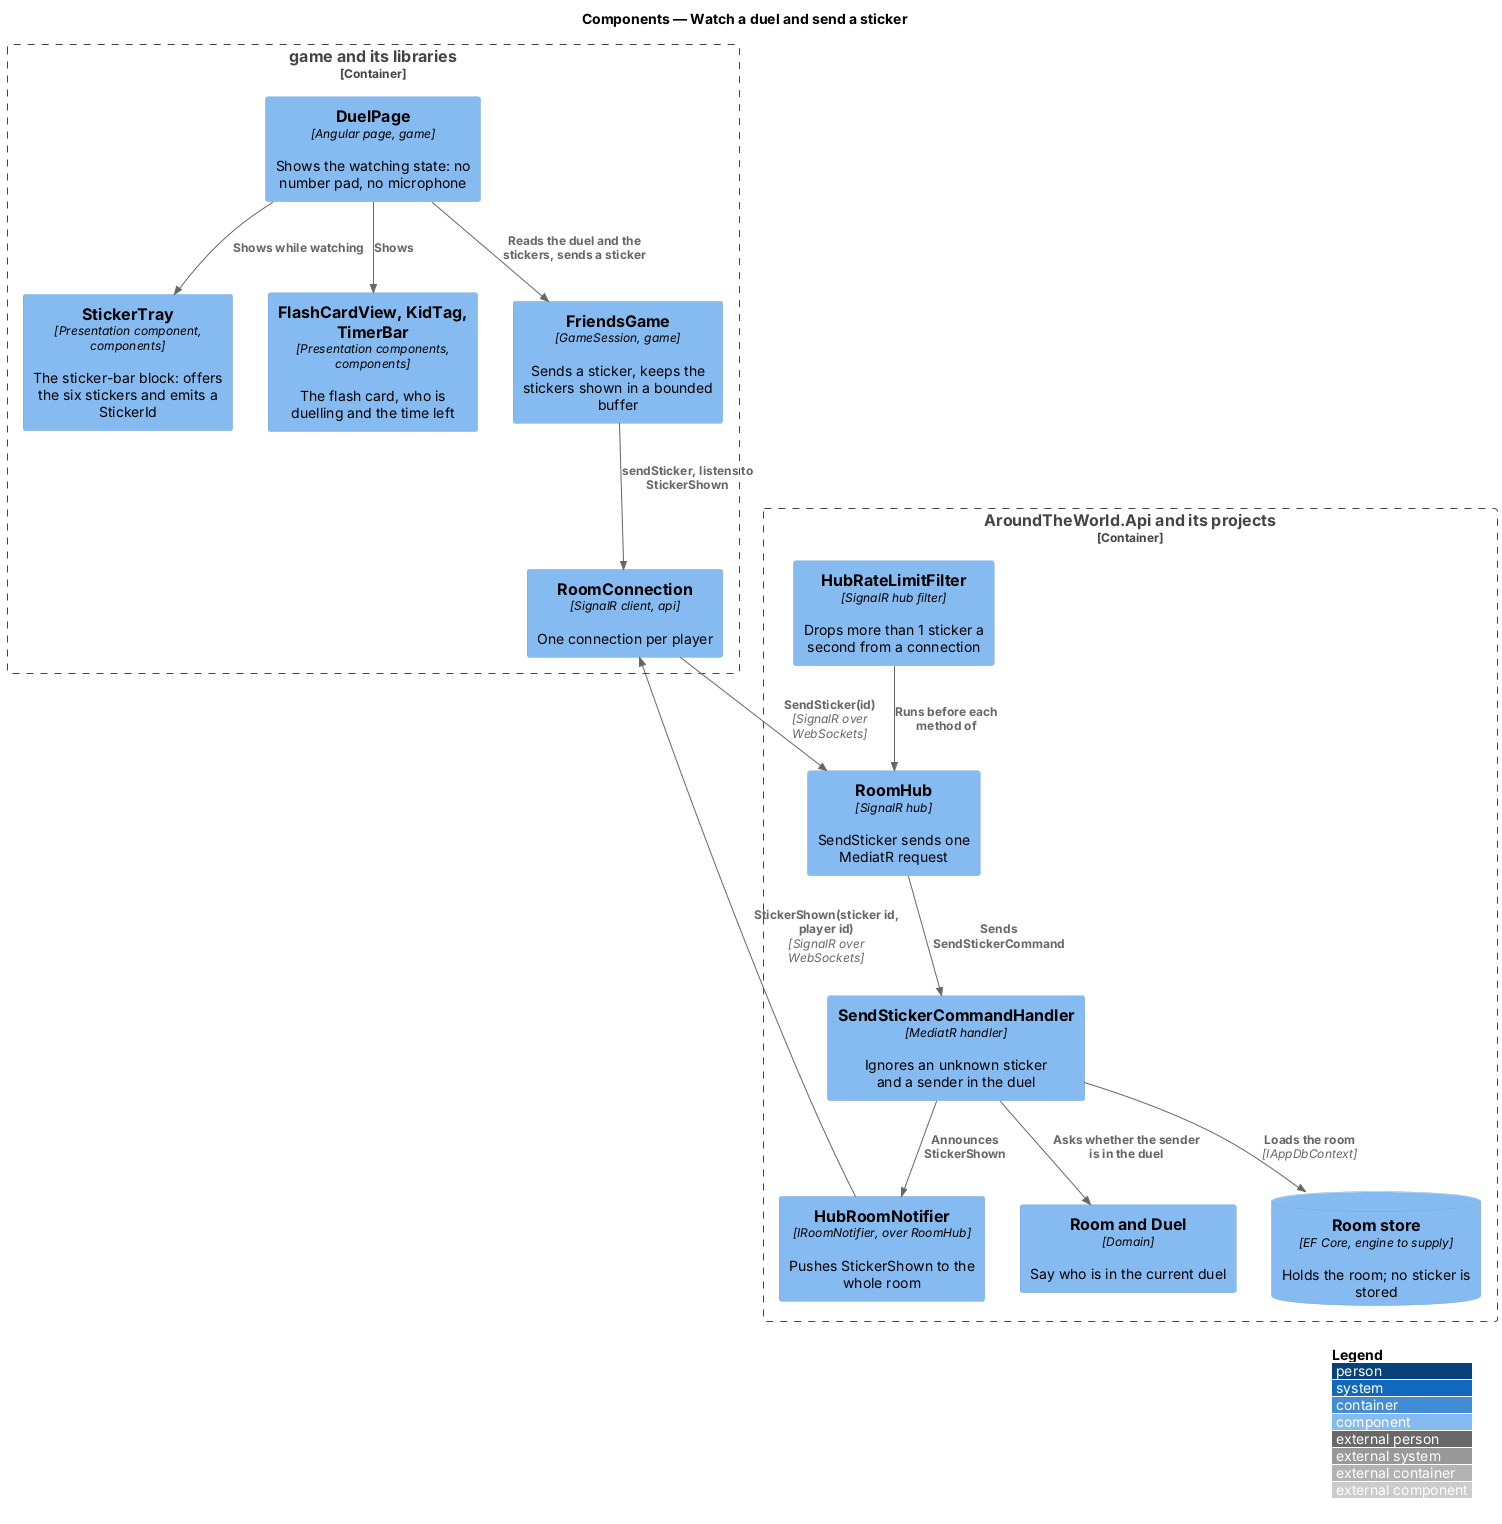

The diagram above was rendered by PlantUML. Its source (embedded in the PNG):
@startuml
!include <C4/C4_Component>
LAYOUT_WITH_LEGEND()
title Components — Watch a duel and send a sticker

Container_Boundary(game, "game and its libraries") {
  Component(page, "DuelPage", "Angular page, game", "Shows the watching state: no number pad, no microphone")
  Component(tray, "StickerTray", "Presentation component, components", "The sticker-bar block: offers the six stickers and emits a StickerId")
  Component(card, "FlashCardView, KidTag, TimerBar", "Presentation components, components", "The flash card, who is duelling and the time left")
  Component(session, "FriendsGame", "GameSession, game", "Sends a sticker, keeps the stickers shown in a bounded buffer")
  Component(conn, "RoomConnection", "SignalR client, api", "One connection per player")
}
Container_Boundary(api, "AroundTheWorld.Api and its projects") {
  Component(hub, "RoomHub", "SignalR hub", "SendSticker sends one MediatR request")
  Component(limit, "HubRateLimitFilter", "SignalR hub filter", "Drops more than 1 sticker a second from a connection")
  Component(handler, "SendStickerCommandHandler", "MediatR handler", "Ignores an unknown sticker and a sender in the duel")
  Component(room, "Room and Duel", "Domain", "Say who is in the current duel")
  Component(notifier, "HubRoomNotifier", "IRoomNotifier, over RoomHub", "Pushes StickerShown to the whole room")
  ComponentDb(store, "Room store", "EF Core, engine to supply", "Holds the room; no sticker is stored")
}
Rel(page, card, "Shows")
Rel(page, tray, "Shows while watching")
Rel(page, session, "Reads the duel and the stickers, sends a sticker")
Rel(session, conn, "sendSticker, listens to StickerShown")
Rel(conn, hub, "SendSticker(id)", "SignalR over WebSockets")
Rel(limit, hub, "Runs before each method of")
Rel(hub, handler, "Sends SendStickerCommand")
Rel(handler, store, "Loads the room", "IAppDbContext")
Rel(handler, room, "Asks whether the sender is in the duel")
Rel(handler, notifier, "Announces StickerShown")
Rel(notifier, conn, "StickerShown(sticker id, player id)", "SignalR over WebSockets")
@enduml